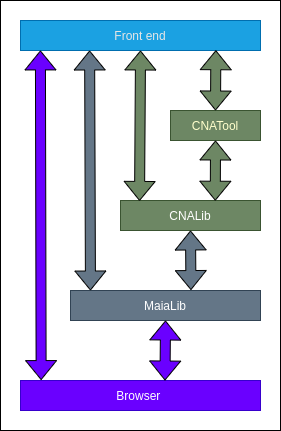

The diagram above was exported from draw.io. Its source (the exported page's mxGraphModel, read from the mxfile embedded in the PNG):
<mxGraphModel dx="796" dy="1631" grid="1" gridSize="10" guides="1" tooltips="1" connect="1" arrows="1" fold="1" page="1" pageScale="1" pageWidth="827" pageHeight="1169" math="1" shadow="0">
  <root>
    <mxCell id="0" />
    <mxCell id="1" parent="0" />
    <mxCell id="FhRHsvMf-oVH4HMVO-rp-12" value="" style="group" vertex="1" connectable="0" parent="1">
      <mxGeometry x="50" y="-80" width="280" height="430" as="geometry" />
    </mxCell>
    <mxCell id="xEvMxtu2HCYabAB94TAP-1" value="" style="rounded=0;whiteSpace=wrap;html=1;" parent="FhRHsvMf-oVH4HMVO-rp-12" vertex="1">
      <mxGeometry width="280" height="430" as="geometry" />
    </mxCell>
    <mxCell id="Omg7M5PuPCQvNVCcR-aU-1" value="Browser&amp;nbsp;" style="rounded=0;whiteSpace=wrap;html=1;fillColor=#6a00ff;strokeColor=#3700CC;fontColor=#FFFFFF;" parent="FhRHsvMf-oVH4HMVO-rp-12" vertex="1">
      <mxGeometry x="20" y="380" width="240" height="30" as="geometry" />
    </mxCell>
    <mxCell id="Omg7M5PuPCQvNVCcR-aU-4" value="MaiaLib" style="rounded=0;whiteSpace=wrap;html=1;fillColor=#647687;strokeColor=#314354;fontColor=#FFFFFF;" parent="FhRHsvMf-oVH4HMVO-rp-12" vertex="1">
      <mxGeometry x="70" y="290" width="190" height="30" as="geometry" />
    </mxCell>
    <mxCell id="Omg7M5PuPCQvNVCcR-aU-6" value="CNALib" style="rounded=0;whiteSpace=wrap;html=1;fontColor=#ffffff;fillColor=#6d8764;strokeColor=#3A5431;" parent="FhRHsvMf-oVH4HMVO-rp-12" vertex="1">
      <mxGeometry x="120" y="200" width="140" height="30" as="geometry" />
    </mxCell>
    <mxCell id="Omg7M5PuPCQvNVCcR-aU-7" value="CNATool" style="rounded=0;whiteSpace=wrap;html=1;fillColor=#6d8764;strokeColor=#3A5431;fontColor=#FFFFCC;" parent="FhRHsvMf-oVH4HMVO-rp-12" vertex="1">
      <mxGeometry x="170" y="110" width="90" height="30" as="geometry" />
    </mxCell>
    <mxCell id="Omg7M5PuPCQvNVCcR-aU-10" value="Front end" style="rounded=0;whiteSpace=wrap;html=1;fillColor=#1ba1e2;strokeColor=#006EAF;fontColor=#E6E6E6;" parent="FhRHsvMf-oVH4HMVO-rp-12" vertex="1">
      <mxGeometry x="20" y="20" width="240" height="30" as="geometry" />
    </mxCell>
    <mxCell id="FhRHsvMf-oVH4HMVO-rp-1" value="" style="shape=flexArrow;endArrow=classic;startArrow=classic;html=1;exitX=0.086;exitY=-0.014;exitDx=0;exitDy=0;exitPerimeter=0;entryX=0.083;entryY=0.998;entryDx=0;entryDy=0;entryPerimeter=0;fillColor=#6A00FF;" edge="1" parent="FhRHsvMf-oVH4HMVO-rp-12" source="Omg7M5PuPCQvNVCcR-aU-1" target="Omg7M5PuPCQvNVCcR-aU-10">
      <mxGeometry width="50" height="50" relative="1" as="geometry">
        <mxPoint x="40" y="180" as="sourcePoint" />
        <mxPoint x="50" y="51" as="targetPoint" />
      </mxGeometry>
    </mxCell>
    <mxCell id="FhRHsvMf-oVH4HMVO-rp-4" value="" style="shape=flexArrow;endArrow=classic;startArrow=classic;html=1;exitX=0.105;exitY=0;exitDx=0;exitDy=0;exitPerimeter=0;entryX=0.288;entryY=1;entryDx=0;entryDy=0;entryPerimeter=0;fillColor=#647687;" edge="1" parent="FhRHsvMf-oVH4HMVO-rp-12" source="Omg7M5PuPCQvNVCcR-aU-4" target="Omg7M5PuPCQvNVCcR-aU-10">
      <mxGeometry width="50" height="50" relative="1" as="geometry">
        <mxPoint x="90" y="230" as="sourcePoint" />
        <mxPoint x="90" y="80" as="targetPoint" />
      </mxGeometry>
    </mxCell>
    <mxCell id="FhRHsvMf-oVH4HMVO-rp-5" value="" style="shape=flexArrow;endArrow=classic;startArrow=classic;html=1;entryX=0.5;entryY=1;entryDx=0;entryDy=0;exitX=0.136;exitY=0.014;exitDx=0;exitDy=0;exitPerimeter=0;fillColor=#6D8764;" edge="1" parent="FhRHsvMf-oVH4HMVO-rp-12" source="Omg7M5PuPCQvNVCcR-aU-6" target="Omg7M5PuPCQvNVCcR-aU-10">
      <mxGeometry width="50" height="50" relative="1" as="geometry">
        <mxPoint x="140" y="200" as="sourcePoint" />
        <mxPoint x="140" y="50" as="targetPoint" />
      </mxGeometry>
    </mxCell>
    <mxCell id="FhRHsvMf-oVH4HMVO-rp-7" value="" style="shape=flexArrow;endArrow=classic;startArrow=classic;html=1;exitX=0.677;exitY=0.007;exitDx=0;exitDy=0;exitPerimeter=0;entryX=0.5;entryY=1;entryDx=0;entryDy=0;fillColor=#6D8764;" edge="1" parent="FhRHsvMf-oVH4HMVO-rp-12" source="Omg7M5PuPCQvNVCcR-aU-6" target="Omg7M5PuPCQvNVCcR-aU-7">
      <mxGeometry width="50" height="50" relative="1" as="geometry">
        <mxPoint x="214.92000000000002" y="200" as="sourcePoint" />
        <mxPoint x="215" y="140" as="targetPoint" />
      </mxGeometry>
    </mxCell>
    <mxCell id="FhRHsvMf-oVH4HMVO-rp-8" value="" style="shape=flexArrow;endArrow=classic;startArrow=classic;html=1;exitX=0.634;exitY=-0.015;exitDx=0;exitDy=0;exitPerimeter=0;entryX=0.5;entryY=1;entryDx=0;entryDy=0;fillColor=#647687;" edge="1" parent="FhRHsvMf-oVH4HMVO-rp-12" source="Omg7M5PuPCQvNVCcR-aU-4" target="Omg7M5PuPCQvNVCcR-aU-6">
      <mxGeometry width="50" height="50" relative="1" as="geometry">
        <mxPoint x="190" y="280" as="sourcePoint" />
        <mxPoint x="190" y="230" as="targetPoint" />
      </mxGeometry>
    </mxCell>
    <mxCell id="FhRHsvMf-oVH4HMVO-rp-9" value="" style="shape=flexArrow;endArrow=classic;startArrow=classic;html=1;exitX=0.602;exitY=0;exitDx=0;exitDy=0;exitPerimeter=0;entryX=0.5;entryY=1;entryDx=0;entryDy=0;fillColor=#6A00FF;" edge="1" parent="FhRHsvMf-oVH4HMVO-rp-12" source="Omg7M5PuPCQvNVCcR-aU-1" target="Omg7M5PuPCQvNVCcR-aU-4">
      <mxGeometry width="50" height="50" relative="1" as="geometry">
        <mxPoint x="165" y="370" as="sourcePoint" />
        <mxPoint x="164.5" y="320" as="targetPoint" />
      </mxGeometry>
    </mxCell>
    <mxCell id="FhRHsvMf-oVH4HMVO-rp-10" value="" style="shape=flexArrow;endArrow=classic;startArrow=classic;html=1;exitX=0.5;exitY=0;exitDx=0;exitDy=0;entryX=0.814;entryY=0.991;entryDx=0;entryDy=0;entryPerimeter=0;fillColor=#6D8764;" edge="1" parent="FhRHsvMf-oVH4HMVO-rp-12" source="Omg7M5PuPCQvNVCcR-aU-7" target="Omg7M5PuPCQvNVCcR-aU-10">
      <mxGeometry width="50" height="50" relative="1" as="geometry">
        <mxPoint x="214.92000000000007" y="110" as="sourcePoint" />
        <mxPoint x="215" y="60" as="targetPoint" />
      </mxGeometry>
    </mxCell>
  </root>
</mxGraphModel>